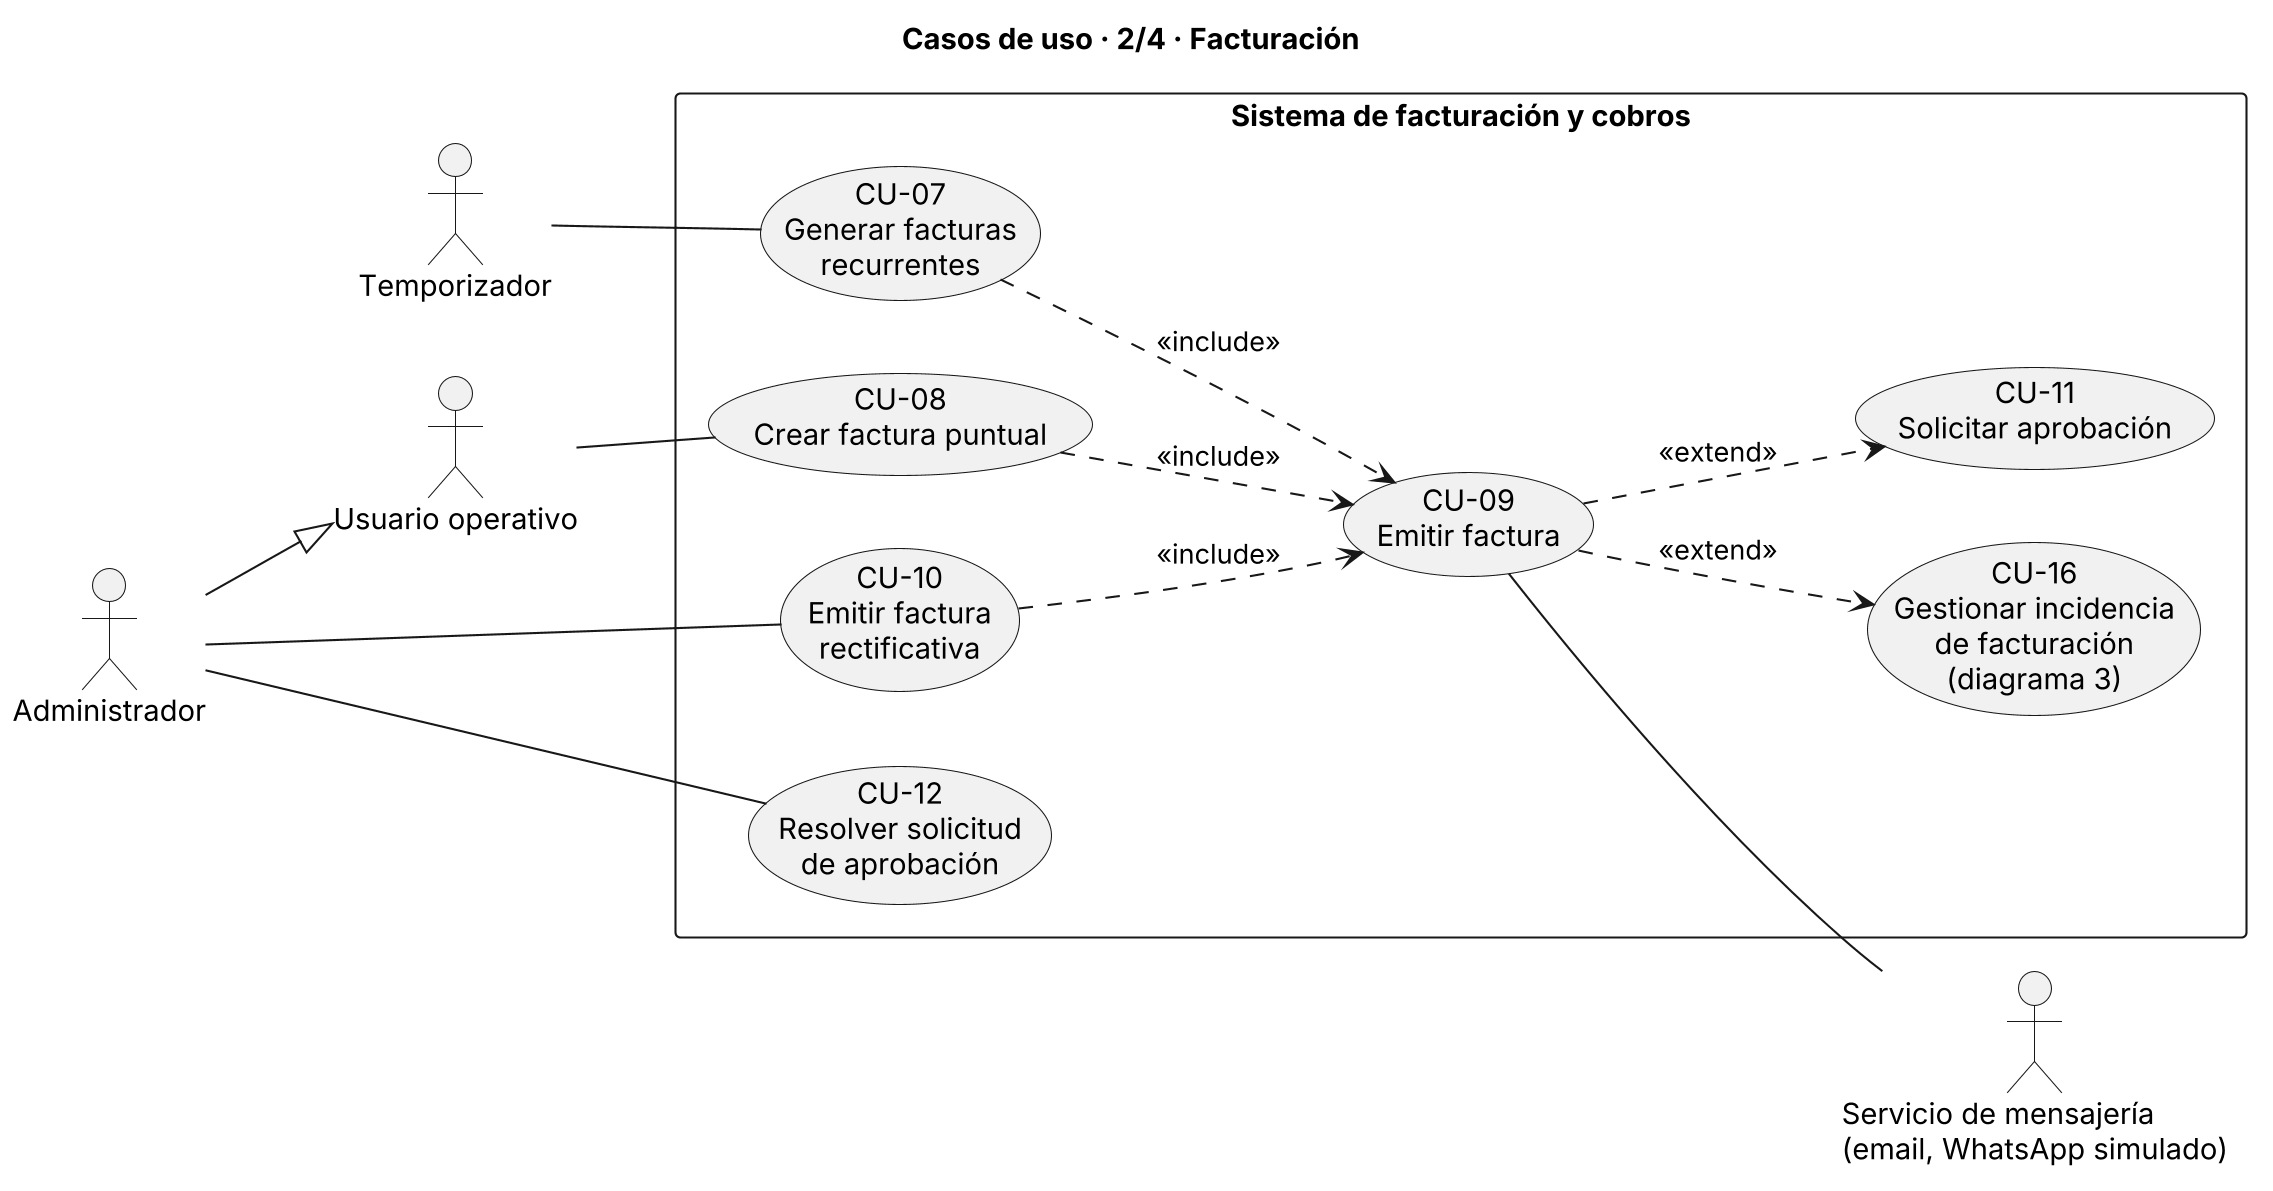

The diagram above was rendered by PlantUML. Its source (embedded in the PNG):
@startuml diagrama_2_facturacion
skinparamlocked dpi 200
title Casos de uso · 2/4 · Facturación

left to right direction

actor "Usuario operativo" as UO
actor "Temporizador" as TMP
actor "Administrador" as ADM
actor "Servicio de mensajería\n(email, WhatsApp simulado)" as MSG

ADM --|> UO

rectangle "Sistema de facturación y cobros" {
  usecase "CU-07\nGenerar facturas\nrecurrentes" as CU07
  usecase "CU-08\nCrear factura puntual" as CU08
  usecase "CU-09\nEmitir factura" as CU09
  usecase "CU-10\nEmitir factura\nrectificativa" as CU10
  usecase "CU-12\nResolver solicitud\nde aprobación" as CU12
  usecase "CU-16\nGestionar incidencia\nde facturación\n(diagrama 3)" as CU16
  usecase "CU-11\nSolicitar aprobación" as CU11
}

TMP -- CU07
UO -- CU08
ADM -- CU10
ADM -- CU12
CU09 -- MSG

CU07 ..> CU09 : <<include>>
CU08 ..> CU09 : <<include>>
CU10 ..> CU09 : <<include>>

CU09 ..> CU16 : <<extend>>
CU09 ..> CU11 : <<extend>>

@enduml